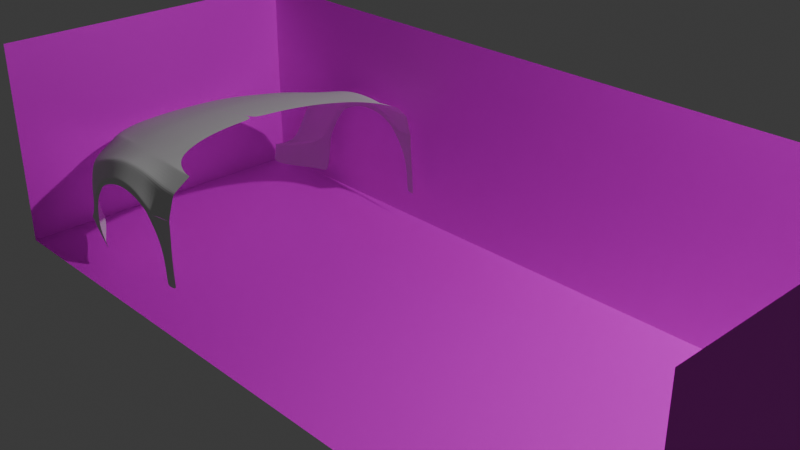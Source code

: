 # Source: Audi_R8.blend  (saved by Blender 4.2.66; exported with 4.5.12 LTS)
import bpy
from mathutils import Matrix  # noqa: F401  (used for matrix-valued properties, if any)

bpy.ops.wm.read_factory_settings(use_empty=True)
scene = bpy.context.scene
scene.name = 'Scene'

# ---- collections
col_collection = bpy.data.collections.new('Collection'); scene.collection.children.link(col_collection)

# ---- images (referenced by path relative to the original .blend; pixels are not part of the script)
import os
ASSET_DIR = os.environ.get("B2B_ASSET_DIR", "")  # directory of the original .blend (textures are referenced by path, not embedded)
HERE = os.path.dirname(os.path.abspath(__file__))  # packed textures are extracted next to this script under _unpacked/

def load_image(name, relpath, width, height, colorspace="sRGB"):
    """Load a texture the original file referenced (path relative to the .blend, or extracted next to this script)."""
    p = next((c for c in (os.path.join(HERE, relpath), os.path.join(ASSET_DIR, relpath)) if relpath and os.path.exists(c)), "")
    if p:
        img = bpy.data.images.load(p, check_existing=True)
        img.name = name
    else:  # same state as the original file: an image datablock whose file is absent (Cycles renders it pink)
        img = bpy.data.images.new(name, width, height)
        img.source = "FILE"
        img.filepath = "//" + (relpath or name)
    img.colorspace_settings.name = colorspace
    return img
img_side_png = load_image('side.png', 'side.png', 1024, 1024, 'sRGB')
img_top_png = load_image('top.png', 'top.png', 1024, 1024, 'sRGB')
img_back_png = load_image('back.png', 'back.png', 1024, 1024, 'sRGB')
img_front_png = load_image('front.png', 'front.png', 1024, 1024, 'sRGB')

# ---- materials (node trees are filled in below, after node groups)
mat_side = bpy.data.materials.new('side')
mat_side.alpha_threshold = 0.0
mat_side.use_transparent_shadow = False
mat_side.roughness = 0.5
mat_side.line_color = (0.0, 0.0, 0.0, 1.0)
mat_top = bpy.data.materials.new('top')
mat_back = bpy.data.materials.new('back')
mat_front = bpy.data.materials.new('front')

# ---- material node trees
mat_side.use_nodes = True; mat_side.node_tree.nodes.clear()
_N = mat_side.node_tree.nodes; _L = mat_side.node_tree.links
n0 = _N.new('ShaderNodeOutputMaterial'); n0.name = 'Material Output'; n0.location = (300, 300)
n1 = _N.new('ShaderNodeBsdfPrincipled'); n1.name = 'Principled BSDF'; n1.location = (10, 300)
n1.inputs[3].default_value = 1.45
n2 = _N.new('ShaderNodeTexImage'); n2.name = 'Image Texture'; n2.location = (-280, 280)
n2.image = img_side_png
_L.new(n1.outputs[0], n0.inputs[0])
_L.new(n2.outputs[0], n1.inputs[0])
n0.is_active_output = True
mat_top.use_nodes = True; mat_top.node_tree.nodes.clear()
_N = mat_top.node_tree.nodes; _L = mat_top.node_tree.links
n0 = _N.new('ShaderNodeBsdfPrincipled'); n0.name = 'Principled BSDF'; n0.location = (10, 300)
n1 = _N.new('ShaderNodeOutputMaterial'); n1.name = 'Material Output'; n1.location = (300, 300)
n2 = _N.new('ShaderNodeTexImage'); n2.name = 'Image Texture'; n2.location = (-280, 280)
n2.image = img_top_png
_L.new(n0.outputs[0], n1.inputs[0])
_L.new(n2.outputs[0], n0.inputs[0])
n1.is_active_output = True
mat_back.use_nodes = True; mat_back.node_tree.nodes.clear()
_N = mat_back.node_tree.nodes; _L = mat_back.node_tree.links
n0 = _N.new('ShaderNodeBsdfPrincipled'); n0.name = 'Principled BSDF'; n0.location = (10, 300)
n1 = _N.new('ShaderNodeOutputMaterial'); n1.name = 'Material Output'; n1.location = (300, 300)
n2 = _N.new('ShaderNodeTexImage'); n2.name = 'Image Texture'; n2.location = (-280, 280)
n2.image = img_back_png
_L.new(n0.outputs[0], n1.inputs[0])
_L.new(n2.outputs[0], n0.inputs[0])
n1.is_active_output = True
mat_front.use_nodes = True; mat_front.node_tree.nodes.clear()
_N = mat_front.node_tree.nodes; _L = mat_front.node_tree.links
n0 = _N.new('ShaderNodeBsdfPrincipled'); n0.name = 'Principled BSDF'; n0.location = (10, 300)
n1 = _N.new('ShaderNodeOutputMaterial'); n1.name = 'Material Output'; n1.location = (300, 300)
n2 = _N.new('ShaderNodeTexImage'); n2.name = 'Image Texture'; n2.location = (-280, 280)
n2.image = img_front_png
_L.new(n0.outputs[0], n1.inputs[0])
_L.new(n2.outputs[0], n0.inputs[0])
n1.is_active_output = True

# ---- world
world_world = bpy.data.worlds.new('World'); scene.world = world_world
world_world.use_nodes = True; world_world.node_tree.nodes.clear()
_N = world_world.node_tree.nodes; _L = world_world.node_tree.links
n0 = _N.new('ShaderNodeOutputWorld'); n0.name = 'World Output'; n0.location = (300, 300)
n1 = _N.new('ShaderNodeBackground'); n1.name = 'Background'; n1.location = (10, 300)
n1.inputs[0].default_value = (0.05088, 0.05088, 0.05088, 1.0)
_L.new(n1.outputs[0], n0.inputs[0])
n0.is_active_output = True
world_world.color = (0.05088, 0.05088, 0.05088)
world_world.sun_shadow_jitter_overblur = 0.0

# ---- cameras
cam_camera = bpy.data.cameras.new('Camera')
cam_camera.clip_end = 100.0
cam_camera.ortho_scale = 7.314

# ---- lights
light_light = bpy.data.lights.new('Light', 'POINT')
light_light.energy = 1000.0
light_light.shadow_soft_size = 0.1

# ---- meshes
me_cube = bpy.data.meshes.new('Cube')
me_cube.from_pydata([(1.0, 1.0, 1.0), (1.0, 1.0, -1.0), (1.0, -1.0, 1.0), (1.0, -1.0, -1.0), (-1.0, 1.0, 1.0), (-1.0, 1.0, -1.0), (-1.0, -1.0, 1.0), (-1.0, -1.0, -1.0)], [], [(3, 7, 6, 2), (7, 5, 4, 6), (5, 7, 3, 1), (5, 1, 0, 4)])
me_cube.polygons.foreach_set('material_index', [2, 0, 1, 3])
_uv = me_cube.uv_layers.new(name='UVMap')
_uv.uv.foreach_set('vector', [0.006309, 0.002083, 0.9965, 0.002083, 0.9965, 0.9955, 0.006309, 0.9955, 0.00138, 0.005518, 0.9973, 0.005518, 0.9973, 0.9923, 0.00138, 0.9923, 0.9952, 0.9923, 0.002864, 0.9923, 0.002864, 0.005048, 0.9952, 0.005048, 0.002415, 0.001582, 0.9936, 0.001582, 0.9936, 0.9987, 0.002415, 0.9987])
me_cube.materials.append(mat_side)
me_cube.materials.append(mat_top)
me_cube.materials.append(mat_back)
me_cube.materials.append(mat_front)
me_cube.use_mirror_vertex_groups = False
me_cube.update()
me_plane = bpy.data.meshes.new('Plane')
me_plane.from_pydata([], [], [])
_uv = me_plane.uv_layers.new(name='UVMap')
_uv.uv.foreach_set('vector', [])
me_plane.update()
me_plane_001 = bpy.data.meshes.new('Plane.001')
me_plane_001.from_pydata([(18.16, -8.579, 2.212), (12.64, -7.945, 1.959), (7.251, -7.026, 1.452), (1.842, -5.868, 0.6403), (-6.847, -3.606, -1.489), (-8.84, -2.84, -2.456), (18.99, -8.604, 2.233), (16.53, -8.059, 2.233), (14.63, -7.081, 2.233), (12.7, -5.311, 2.233), (10.95, -2.034, 2.297), (9.204, 5.535, 2.395), (9.073, 8.106, 2.395), (-12.26, 8.106, -2.825), (-10.18, 8.106, -1.655), (-6.03, 8.106, -0.1949), (-0.6978, 8.106, 1.101), (-12.19, 5.537, -2.824), (-10.11, 5.535, -1.655), (-5.962, 5.535, -0.1949), (-0.6298, 5.535, 1.101), (10.17, 0.3762, 2.343), (-11.07, 0.4392, -2.773), (-9.402, 0.3843, -1.676), (-5.609, 0.3843, -0.3634), (-0.3397, 0.3813, 0.9318), (-9.919, -1.775, -2.681), (-8.304, -2.01, -1.657), (-4.865, -2.01, -0.446), (0.1828, -2.022, 0.8517), (-3.491, -4.526, -0.4959), (11.26, -7.704, 1.833), (16.31, -8.409, 2.16), (14.47, -8.184, 2.08), (-1.868, -4.935, -0.1496), (-10.56, -2.019, -3.738), (-11.08, -1.345, -3.93), (-11.95, 0.4892, -4.18), (9.632, 2.689, 2.385), (-12.48, 5.552, -4.067), (-12.57, 8.106, -4.031), (-0.5614, 2.689, 1.006), (-5.879, 2.69, -0.2888), (-9.946, 2.69, -1.674), (-11.68, 2.703, -2.823), (-12.2, 2.706, -4.161), (-10.25, -2.188, -3.368), (-10.85, -1.481, -3.672), (-11.9, 0.469, -3.843), (-12.94, 5.548, -3.763), (-13.02, 8.106, -3.736), (-12.52, 2.704, -3.836), (18.45, -11.64, -2.901), (17.79, -11.72, -2.729), (9.255, -7.365, 1.649), (4.635, -6.466, 1.088), (17.85, -10.6, 0.5054), (17.78, -11.72, -2.905), (17.82, -10.8, 0.3371), (-9.056, -3.662, -3.401), (-6.821, -6.029, -2.915), (-3.463, -8.895, -2.407), (1.867, -10.32, -0.431), (6.495, 8.106, 2.151), (7.261, -10.6, 1.088), (4.646, -10.51, 0.5289), (11.27, -10.65, 1.159), (12.65, -10.67, 1.003), (14.49, -10.73, 0.6793), (16.32, -10.78, 0.379), (16.28, -11.9, -2.915), (18.49, -10.81, 0.3184), (-1.929, -10.07, -2.348), (-0.01342, -5.401, 0.2835), (-0.004182, -10.21, -1.275), (18.15, -8.671, 2.127), (9.262, -10.62, 1.218), (12.85, -12.17, -1.329), (15.39, -12.08, -2.963), (11.31, -12.17, -0.7894), (9.394, -12.17, -0.5334), (7.397, -12.15, -0.7027), (4.972, -12.1, -1.441), (2.762, -11.91, -2.895), (2.597, -11.94, -3.222), (-2.305, -10.14, -3.48), (3.936, -12.05, -2.938), (3.573, -12.05, -3.254), (4.982, -12.12, -2.324), (7.392, -12.15, -1.47), (9.393, -12.17, -1.326), (11.31, -12.17, -1.589), (12.86, -12.17, -2.129), (14.14, -12.13, -2.946), (16.28, -11.89, -2.736), (18.45, -11.64, -2.726), (12.84, -12.09, -1.202), (15.34, -12.0, -2.766), (11.31, -12.08, -0.6837), (9.387, -12.08, -0.4385), (7.39, -12.06, -0.6056), (4.954, -12.01, -1.334), (2.597, -11.73, -2.594), (2.298, -11.84, -3.234), (-8.987, -3.47, -3.171), (-6.823, -5.814, -2.807), (-3.465, -8.504, -2.249), (1.864, -9.917, -0.34), (7.26, -10.28, 1.121), (4.645, -10.15, 0.5739), (11.27, -10.39, 1.218), (12.65, -10.43, 1.085), (14.49, -10.5, 0.8013), (16.32, -10.57, 0.5354), (18.53, -10.61, 0.4921), (-1.948, -9.157, -1.725), (-0.005023, -9.774, -1.147), (9.262, -10.33, 1.255), (4.634, -6.658, 1.066), (-1.878, -5.156, -0.09454), (-0.01313, -5.617, 0.2772), (9.256, -7.53, 1.631), (-8.791, -2.927, -2.484), (-6.846, -3.747, -1.53), (-3.489, -4.737, -0.4788), (1.841, -6.077, 0.6238), (7.252, -7.198, 1.436), (11.26, -7.861, 1.814), (12.64, -8.09, 1.927), (14.48, -8.328, 2.044), (16.31, -8.548, 2.125), (18.97, -8.727, 2.165), (2.192, 8.106, 1.601), (2.26, 5.535, 1.601), (2.451, 0.3874, 1.428), (2.848, -2.02, 1.342), (2.305, 2.691, 1.503), (6.562, 5.535, 2.151), (7.268, 0.3847, 2.06), (7.894, -2.026, 2.017), (6.885, 2.69, 2.086)], [], [(13, 17, 18, 14), (14, 18, 19, 15), (38, 140, 138, 21), (139, 135, 55, 2, 54), (23, 27, 28, 24), (138, 140, 136, 134), (29, 25, 24, 28), (22, 26, 27, 23), (26, 5, 4, 27), (27, 4, 30, 28), (140, 137, 133, 136), (139, 54, 31, 10), (10, 31, 1, 9), (1, 33, 8, 9), (8, 33, 32, 7), (7, 32, 0), (42, 41, 20, 19), (30, 34, 73, 3, 29, 28), (46, 47, 36, 35), (47, 48, 37, 36), (51, 49, 39, 45), (49, 50, 40, 39), (18, 43, 42, 19), (17, 44, 43, 18), (17, 13, 50, 49), (44, 17, 49, 51), (26, 22, 48, 47), (5, 26, 47, 46), (104, 59, 60, 105), (105, 60, 61, 106), (116, 74, 62, 107), (109, 65, 64, 108), (107, 62, 65, 109), (117, 76, 66, 110), (110, 66, 67, 111), (111, 67, 68, 112), (112, 68, 69, 113), (53, 94, 70, 57), (94, 69, 68, 97), (106, 61, 72, 115), (108, 64, 76, 117), (119, 120, 73, 34), (75, 0, 32, 130), (96, 97, 68, 67), (98, 96, 67, 66), (99, 98, 66, 76), (100, 99, 76, 64), (101, 100, 64, 65), (102, 101, 65, 62), (103, 102, 62, 74), (83, 84, 87, 86), (88, 82, 83, 86), (89, 81, 82, 88), (90, 80, 81, 89), (91, 79, 80, 90), (92, 77, 79, 91), (93, 78, 77, 92), (84, 83, 102, 103), (83, 82, 101, 102), (82, 81, 100, 101), (81, 80, 99, 100), (80, 79, 98, 99), (79, 77, 96, 98), (77, 78, 97, 96), (70, 94, 97, 78), (58, 69, 94, 53), (58, 56, 113, 69), (72, 74, 116, 115), (126, 108, 117, 121), (124, 106, 115, 119), (129, 112, 113, 130), (128, 111, 112, 129), (127, 110, 111, 128), (121, 117, 110, 127), (125, 107, 109, 118), (118, 109, 108, 126), (120, 116, 107, 125), (123, 105, 106, 124), (122, 104, 105, 123), (5, 122, 123, 4), (4, 123, 124, 30), (73, 120, 125, 3), (55, 118, 126, 2), (3, 125, 118, 55), (54, 121, 127, 31), (31, 127, 128, 1), (1, 128, 129, 33), (33, 129, 130, 32), (30, 124, 119, 34), (2, 126, 121, 54), (56, 75, 130, 113), (115, 116, 120, 119), (25, 41, 42, 24), (20, 41, 136, 133), (29, 3, 55, 135), (25, 29, 135, 134), (16, 20, 133, 132), (11, 137, 140, 38), (63, 132, 133, 137), (21, 138, 139, 10), (12, 63, 137, 11), (114, 131, 75, 56), (71, 114, 56, 58), (71, 58, 53, 95), (131, 6, 0, 75), (95, 53, 57, 52), (135, 139, 138, 134), (136, 41, 25, 134), (16, 15, 19, 20), (24, 42, 43, 23), (44, 22, 23, 43), (44, 51, 48, 22), (51, 45, 37, 48), (35, 59, 104, 46), (46, 104, 122, 5), (103, 74, 72, 85)])
me_plane_001.attributes.new('crease_vert', 'FLOAT', 'POINT').data.foreach_set('value', [0.0, 0.0, 0.0, 0.0, 0.0, 0.0, 0.0, 0.0, 0.0, 0.0, 0.0, 0.0, 0.0, 0.0, 0.0, 0.0, 0.0, 0.0, 0.0, 0.0, 0.0, 0.0, 0.0, 0.0, 0.0, 0.0, 0.0, 0.0, 0.0, 0.0, 0.0, 0.0, 0.0, 0.0, 0.0, 0.0, 0.0, 0.0, 0.0, 0.0, 0.0, 0.0, 0.0, 0.0, 0.0, 0.0, 0.0, 0.0, 0.0, 0.0, 0.0, 0.0, 1.0, 0.0, 0.0, 0.0, 0.0, 0.0, 0.0, 0.0, 0.0, 0.0, 0.0, 0.0, 0.0, 0.0, 0.0, 0.0, 0.0, 0.0, 0.0, 0.0, 0.0, 0.0, 0.0, 0.0, 0.0, 0.0, 0.0, 0.0, 0.0, 0.0, 0.0, 0.0, 0.0, 1.0, 0.0, 1.0, 0.0, 0.0, 0.0, 0.0, 0.0, 0.97, 0.0, 0.0, 0.0, 0.0, 0.0, 0.0, 0.0, 0.0, 0.0, 0.0, 0.0, 0.0, 0.0, 0.0, 0.0, 0.0, 0.0, 0.0, 0.0, 0.0, 0.0, 0.0, 0.0, 0.0, 0.0, 0.0, 0.0, 0.0, 0.0, 0.0, 0.0, 0.0, 0.0, 0.0, 0.0, 0.0, 0.0, 0.0, 0.0, 0.0, 0.0, 0.0, 0.0, 0.0, 0.0, 0.0, 0.0])
_uv = me_plane_001.uv_layers.new(name='UVMap')
_uv.uv.foreach_set('vector', [0.0, 0.0, 0.0, 0.0, 0.0, 0.0, 0.0, 0.0, 0.0, 0.0, 0.0, 0.0, 0.0, 0.0, 0.0, 0.0, 0.0, 0.0, 0.0, 0.0, 0.0, 0.0, 0.0, 0.0, 0.0, 0.0, 0.0, 0.0, 0.0, 0.0, 0.0, 0.0, 0.0, 0.0, 0.0, 0.0, 0.0, 0.0, 0.0, 0.0, 0.0, 0.0, 0.0, 0.0, 0.0, 0.0, 0.0, 0.0, 0.0, 0.0, 0.0, 0.0, 0.0, 0.0, 0.0, 0.0, 0.0, 0.0, 0.0, 0.0, 0.0, 0.0, 0.0, 0.0, 0.0, 0.0, 0.0, 0.0, 0.0, 0.0, 0.0, 0.0, 0.0, 0.0, 0.0, 0.0, 0.0, 0.0, 0.0, 0.0, 0.0, 0.0, 0.0, 0.0, 0.0, 0.0, 0.0, 0.0, 0.0, 0.0, 0.0, 0.0, 0.0, 0.0, 0.0, 0.0, 0.0, 0.0, 0.0, 0.0, 0.0, 0.0, 0.0, 0.0, 0.0, 0.0, 0.0, 0.0, 0.0, 0.0, 0.0, 0.0, 0.0, 0.0, 0.0, 0.0, 0.0, 0.0, 0.0, 0.0, 0.0, 0.0, 0.0, 0.0, 0.0, 0.0, 0.0, 0.0, 0.0, 0.0, 0.0, 0.0, 0.0, 0.0, 0.0, 0.0, 0.0, 0.0, 0.0, 0.0, 0.0, 0.0, 0.0, 0.0, 0.0, 0.0, 0.0, 0.0, 0.0, 0.0, 0.0, 0.0, 0.0, 0.0, 0.0, 0.0, 0.0, 0.0, 0.0, 0.0, 0.0, 0.0, 0.0, 0.0, 0.0, 0.0, 0.0, 0.0, 0.0, 0.0, 0.0, 0.0, 0.0, 0.0, 0.0, 0.0, 0.0, 0.0, 0.0, 0.0, 0.0, 0.0, 0.0, 0.0, 0.0, 0.0, 0.0, 0.0, 0.0, 0.0, 0.0, 0.0, 0.0, 0.0, 0.0, 0.0, 0.0, 0.0, 0.0, 0.0, 0.0, 0.0, 0.0, 0.0, 0.0, 0.0, 0.0, 0.0, 0.0, 0.0, 0.0, 0.0, 0.0, 0.0, 0.0, 0.0, 0.0, 0.0, 0.0, 0.0, 0.0, 0.0, 0.0, 0.0, 0.0, 0.0, 0.0, 0.0, 0.0, 0.0, 0.0, 0.0, 0.0, 0.0, 0.0, 0.0, 0.0, 0.0, 0.0, 0.0, 0.0, 0.0, 0.0, 0.0, 0.0, 0.0, 0.0, 0.0, 0.0, 0.0, 0.0, 0.0, 0.0, 0.0, 0.0, 0.0, 0.0, 0.0, 0.0, 0.0, 0.0, 0.0, 0.0, 0.0, 0.0, 0.0, 0.0, 0.0, 0.0, 0.0, 0.0, 0.0, 0.0, 0.0, 0.0, 0.0, 0.0, 0.0, 0.0, 0.0, 0.0, 0.0, 0.0, 0.0, 0.0, 0.0, 0.0, 0.0, 0.0, 0.0, 0.0, 0.0, 0.0, 0.0, 0.0, 0.0, 0.0, 0.0, 0.0, 0.0, 0.0, 0.0, 0.0, 0.0, 0.0, 0.0, 0.0, 0.0, 0.0, 0.0, 0.0, 0.0, 0.0, 0.0, 0.0, 0.0, 0.0, 0.0, 0.0, 0.0, 0.0, 0.0, 0.0, 0.0, 0.0, 0.0, 0.0, 0.0, 0.0, 0.0, 0.0, 0.0, 0.0, 0.0, 0.0, 0.0, 0.0, 0.0, 0.0, 0.0, 0.0, 0.0, 0.0, 0.0, 0.0, 0.0, 0.0, 0.0, 0.0, 0.0, 0.0, 0.0, 0.0, 0.0, 0.0, 0.0, 0.0, 0.0, 0.0, 0.0, 0.0, 0.0, 0.0, 0.0, 0.0, 0.0, 0.0, 0.0, 0.0, 0.0, 0.0, 0.0, 0.0, 0.0, 0.0, 0.0, 0.0, 0.0, 0.0, 0.0, 0.0, 0.0, 0.0, 0.0, 0.0, 0.0, 0.0, 0.0, 0.0, 0.0, 0.0, 0.0, 0.0, 0.0, 0.0, 0.0, 0.0, 0.0, 0.0, 0.0, 0.0, 0.0, 0.0, 0.0, 0.0, 0.0, 0.0, 0.0, 0.0, 0.0, 0.0, 0.0, 0.0, 0.0, 0.0, 0.0, 0.0, 0.0, 0.0, 0.0, 0.0, 0.0, 0.0, 0.0, 0.0, 0.0, 0.0, 0.0, 0.0, 0.0, 0.0, 0.0, 0.0, 0.0, 0.0, 0.0, 0.0, 0.0, 0.0, 0.0, 0.0, 0.0, 0.0, 0.0, 0.0, 0.0, 0.0, 0.0, 0.0, 0.0, 0.0, 0.0, 0.0, 0.0, 0.0, 0.0, 0.0, 0.0, 0.0, 0.0, 0.0, 0.0, 0.0, 0.0, 0.0, 0.0, 0.0, 0.0, 0.0, 0.0, 0.0, 0.0, 0.0, 0.0, 0.0, 0.0, 0.0, 0.0, 0.0, 0.0, 0.0, 0.0, 0.0, 0.0, 0.0, 0.0, 0.0, 0.0, 0.0, 0.0, 0.0, 0.0, 0.0, 0.0, 0.0, 0.0, 0.0, 0.0, 0.0, 0.0, 0.0, 0.0, 0.0, 0.0, 0.0, 0.0, 0.0, 0.0, 0.0, 0.0, 0.0, 0.0, 0.0, 0.0, 0.0, 0.0, 0.0, 0.0, 0.0, 0.0, 0.0, 0.0, 0.0, 0.0, 0.0, 0.0, 0.0, 0.0, 0.0, 0.0, 0.0, 0.0, 0.0, 0.0, 0.0, 0.0, 0.0, 0.0, 0.0, 0.0, 0.0, 0.0, 0.0, 0.0, 0.0, 0.0, 0.0, 0.0, 0.0, 0.0, 0.0, 0.0, 0.0, 0.0, 0.0, 0.0, 0.0, 0.0, 0.0, 0.0, 0.0, 0.0, 0.0, 0.0, 0.0, 0.0, 0.0, 0.0, 0.0, 0.0, 0.0, 0.0, 0.0, 0.0, 0.0, 0.0, 0.0, 0.0, 0.0, 0.0, 0.0, 0.0, 0.0, 0.0, 0.0, 0.0, 0.0, 0.0, 0.0, 0.0, 0.0, 0.0, 0.0, 0.0, 0.0, 0.0, 0.0, 0.0, 0.0, 0.0, 0.0, 0.0, 0.0, 0.0, 0.0, 0.0, 0.0, 0.0, 0.0, 0.0, 0.0, 0.0, 0.0, 0.0, 0.0, 0.0, 0.0, 0.0, 0.0, 0.0, 0.0, 0.0, 0.0, 0.0, 0.0, 0.0, 0.0, 0.0, 0.0, 0.0, 0.0, 0.0, 0.0, 0.0, 0.0, 0.0, 0.0, 0.0, 0.0, 0.0, 0.0, 0.0, 0.0, 0.0, 0.0, 0.0, 0.0, 0.0, 0.0, 0.0, 0.0, 0.0, 0.0, 0.0, 0.0, 0.0, 0.0, 0.0, 0.0, 0.0, 0.0, 0.0, 0.0, 0.0, 0.0, 0.0, 0.0, 0.0, 0.0, 0.0, 0.0, 0.0, 0.0, 0.0, 0.0, 0.0, 0.0, 0.0, 0.0, 0.0, 0.0, 0.0, 0.0, 0.0, 0.0, 0.0, 0.0, 0.0, 0.0, 0.0, 0.0, 0.0, 0.0, 0.0, 0.0, 0.0, 0.0, 0.0, 0.0, 0.0, 0.0, 0.0, 0.0, 0.0, 0.0, 0.0, 0.0, 0.0, 0.0, 0.0, 0.0, 0.0, 0.0, 0.0, 0.0, 0.0, 0.0, 0.0, 0.0, 0.0, 0.0, 0.0, 0.0, 0.0, 0.0, 0.0, 0.0, 0.0, 0.0, 0.0, 0.0, 0.0, 0.0, 0.0, 0.0, 0.0, 0.0, 0.0, 0.0, 0.0, 0.0, 0.0, 0.0, 0.0, 0.0, 0.0, 0.0, 0.0, 0.0, 0.0, 0.0, 0.0, 0.0, 0.0, 0.0, 0.0, 0.0, 0.0, 0.0, 0.0, 0.0, 0.0, 0.0, 0.0, 0.0, 0.0, 0.0, 0.0, 0.0, 0.0, 0.0, 0.0, 0.0, 0.0, 0.0, 0.0, 0.0, 0.0, 0.0, 0.0, 0.0, 0.0, 0.0, 0.0, 0.0, 0.0, 0.0, 0.0, 0.0, 0.0, 0.0, 0.0, 0.0, 0.0, 0.0, 0.0, 0.0, 0.0, 0.0, 0.0, 0.0, 0.0, 0.0, 0.0, 0.0, 0.0, 0.0, 0.0, 0.0, 0.0, 0.0, 0.0, 0.0, 0.0, 0.0, 0.0, 0.0, 0.0, 0.0, 0.0, 0.0, 0.0, 0.0, 0.0, 0.0, 0.0, 0.0, 0.0, 0.0, 0.0, 0.0, 0.0, 0.0, 0.0, 0.0, 0.0, 0.0, 0.0, 0.0, 0.0, 0.0, 0.0, 0.0, 0.0, 0.0, 0.0, 0.0, 0.0, 0.0, 0.0, 0.0, 0.0, 0.0, 0.0, 0.0, 0.0, 0.0, 0.0, 0.0, 0.0, 0.0, 0.0, 0.0, 0.0, 0.0, 0.0, 0.0, 0.0, 0.0, 0.0, 0.0, 0.0, 0.0, 0.0, 0.0, 0.0, 0.0, 0.0, 0.0, 0.0, 0.0, 0.0, 0.0, 0.0, 0.0, 0.0, 0.0, 0.0, 0.0, 0.0, 0.0, 0.0, 0.0, 0.0, 0.0, 0.0, 0.0, 0.0, 0.0, 0.0, 0.0, 0.0, 0.0, 0.0, 0.0, 0.0, 0.0, 0.0, 0.0, 0.0, 0.0, 0.0, 0.0, 0.0, 0.0, 0.0, 0.0, 0.0, 0.0, 0.0, 0.0, 0.0, 0.0, 0.0, 0.0, 0.0, 0.0, 0.0, 0.0, 0.0, 0.0, 0.0])
me_plane_001.update()
me_plane_004 = bpy.data.meshes.new('Plane.004')
me_plane_004.from_pydata([(-10.56, -2.019, -3.738), (-11.08, -1.345, -3.93), (-11.88, -0.1466, -4.186), (-12.48, 5.552, -4.067), (-12.57, 8.106, -4.031), (-12.28, 3.39, -4.155), (18.45, -11.64, -2.901), (18.53, -11.78, -6.736), (-9.056, -3.662, -3.401), (-6.821, -6.029, -2.915), (-3.463, -8.895, -2.407), (18.47, -11.68, -4.747), (-1.929, -10.07, -2.348), (15.41, -12.05, -2.951), (2.534, -11.9, -3.232), (-2.297, -10.14, -3.473), (3.574, -12.05, -3.253), (14.11, -12.13, -2.93), (17.82, -12.01, -6.748), (16.95, -12.06, -4.778), (15.76, -12.13, -4.761), (16.79, -12.1, -6.734), (18.62, -11.86, -8.676), (18.21, -11.98, -8.683), (17.23, -12.1, -8.669), (18.79, -11.86, -11.22), (18.38, -11.98, -11.22), (17.4, -12.1, -11.21), (18.81, -11.86, -11.83), (18.4, -11.98, -11.84), (17.42, -12.1, -11.82), (0.8851, -11.98, -5.331), (-3.264, -9.93, -5.331), (1.932, -12.05, -5.331), (0.003757, -11.7, -7.778), (-4.191, -9.582, -7.84), (0.9393, -11.71, -7.84), (-0.4729, -11.49, -7.741), (-5.12, -8.98, -9.586), (-2.855, -10.2, -9.557), (2.358, -11.85, -3.236), (0.7013, -11.89, -5.331), (-0.2731, -11.62, -7.802), (-1.714, -11.35, -9.399), (-1.429, -10.99, -8.708), (-0.1421, -11.7, -8.709), (0.7934, -11.69, -8.77), (-4.665, -9.261, -8.77), (-0.9793, -11.54, -8.73), (-6.154, -8.071, -10.29), (-4.957, -8.707, -10.26), (-2.846, -10.67, -9.939), (-0.2227, -11.52, -10.06), (-7.244, -7.211, -10.52), (0.762, -11.62, -9.737), (-7.244, -7.205, -10.56), (-7.275, -7.256, -10.81), (-0.1797, -11.0, -12.37), (0.7864, -11.16, -12.35), (-7.232, -6.978, -12.39), (-2.753, -10.46, -10.74), (-2.68, -9.797, -12.37), (-1.262, -10.57, -12.36), (-1.423, -11.18, -10.44), (-1.458, -11.41, -9.498), (-0.1397, -11.66, -7.79), (-0.7628, -11.58, -8.725), (-2.817, -10.67, -10.13), (-0.0689, -10.61, -13.56), (0.8576, -10.77, -13.54), (-7.157, -6.601, -13.49), (-2.605, -9.306, -13.52), (-1.186, -10.14, -13.52), (-7.254, -7.119, -11.59), (-0.2414, -11.3, -11.26), (0.7564, -11.45, -10.95), (-2.721, -10.17, -11.47), (-1.35, -10.87, -11.45), (-7.265, -7.187, -11.2)], [(1, 2), (0, 1), (3, 4), (5, 3), (2, 5), (9, 8), (10, 9), (12, 10), (15, 12), (8, 0)], [(11, 19, 18, 7), (13, 17, 20, 19), (19, 20, 21, 18), (6, 13, 19, 11), (7, 18, 23, 22), (18, 21, 24, 23), (22, 23, 26, 25), (23, 24, 27, 26), (25, 26, 29, 28), (26, 27, 30, 29), (16, 14, 31, 33), (33, 31, 34, 36), (40, 15, 32, 41), (52, 45, 66, 64, 63), (43, 48, 44, 39), (14, 40, 41, 31), (31, 41, 42, 65, 34), (34, 65, 66, 45), (37, 35, 47, 44), (36, 34, 45, 46), (42, 37, 44, 48), (43, 39, 50, 51), (39, 38, 49, 50), (50, 49, 53, 55), (74, 77, 62, 57), (75, 74, 57, 58), (41, 32, 35, 37, 42), (78, 73, 76, 60), (77, 63, 60, 76), (63, 64, 67, 60), (67, 64, 43, 51), (66, 65, 42, 48), (66, 48, 43, 64), (52, 54, 46, 45), (61, 59, 70, 71), (62, 61, 71, 72), (58, 57, 68, 69), (57, 62, 72, 68), (39, 44, 47, 38), (62, 77, 76, 61), (61, 76, 73, 59), (54, 52, 74, 75), (52, 63, 77, 74), (78, 60, 67, 56), (50, 55, 56, 67, 51)])
me_plane_004.attributes.new('crease_vert', 'FLOAT', 'POINT').data.foreach_set('value', [0.0, 0.0, 0.0, 0.0, 0.0, 0.0, 1.0, 0.0, 0.0, 0.0, 0.0, 0.0, 0.0, 1.0, 0.0, 0.0, 1.0, 1.0, 0.0, 0.0, 0.0, 0.0, 0.0, 0.0, 0.0, 0.0, 0.0, 0.0, 0.0, 0.0, 0.0, 0.0, 0.0, 0.0, 0.0, 0.0, 0.0, 0.0, 0.0, 0.0, 0.0, 0.0, 0.0, 0.0, 0.0, 0.0, 0.0, 0.0, 0.0, 0.0, 0.0, 0.0, 0.0, 0.0, 0.0, 0.0, 0.0, 0.0, 0.0, 0.0, 0.0, 0.0, 0.0, 0.0, 0.0, 0.0, 0.0, 0.0, 0.0, 0.0, 0.0, 0.0, 0.0, 0.0, 0.0, 0.0, 0.0, 0.0, 0.0])
_uv = me_plane_004.uv_layers.new(name='UVMap')
_uv.uv.foreach_set('vector', [0.0, 0.0, 0.0, 0.0, 0.0, 0.0, 0.0, 0.0, 0.0, 0.0, 0.0, 0.0, 0.0, 0.0, 0.0, 0.0, 0.0, 0.0, 0.0, 0.0, 0.0, 0.0, 0.0, 0.0, 0.0, 0.0, 0.0, 0.0, 0.0, 0.0, 0.0, 0.0, 0.0, 0.0, 0.0, 0.0, 0.0, 0.0, 0.0, 0.0, 0.0, 0.0, 0.0, 0.0, 0.0, 0.0, 0.0, 0.0, 0.0, 0.0, 0.0, 0.0, 0.0, 0.0, 0.0, 0.0, 0.0, 0.0, 0.0, 0.0, 0.0, 0.0, 0.0, 0.0, 0.0, 0.0, 0.0, 0.0, 0.0, 0.0, 0.0, 0.0, 0.0, 0.0, 0.0, 0.0, 0.0, 0.0, 0.0, 0.0, 0.0, 0.0, 0.0, 0.0, 0.0, 0.0, 0.0, 0.0, 0.0, 0.0, 0.0, 0.0, 0.0, 0.0, 0.0, 0.0, 0.0, 0.0, 0.0, 0.0, 0.0, 0.0, 0.0, 0.0, 0.0, 0.0, 0.0, 0.0, 0.0, 0.0, 0.0, 0.0, 0.0, 0.0, 0.0, 0.0, 0.0, 0.0, 0.0, 0.0, 0.0, 0.0, 0.0, 0.0, 0.0, 0.0, 0.0, 0.0, 0.0, 0.0, 0.0, 0.0, 0.0, 0.0, 0.0, 0.0, 0.0, 0.0, 0.0, 0.0, 0.0, 0.0, 0.0, 0.0, 0.0, 0.0, 0.0, 0.0, 0.0, 0.0, 0.0, 0.0, 0.0, 0.0, 0.0, 0.0, 0.0, 0.0, 0.0, 0.0, 0.0, 0.0, 0.0, 0.0, 0.0, 0.0, 0.0, 0.0, 0.0, 0.0, 0.0, 0.0, 0.0, 0.0, 0.0, 0.0, 0.0, 0.0, 0.0, 0.0, 0.0, 0.0, 0.0, 0.0, 0.0, 0.0, 0.0, 0.0, 0.0, 0.0, 0.0, 0.0, 0.0, 0.0, 0.0, 0.0, 0.0, 0.0, 0.0, 0.0, 0.0, 0.0, 0.0, 0.0, 0.0, 0.0, 0.0, 0.0, 0.0, 0.0, 0.0, 0.0, 0.0, 0.0, 0.0, 0.0, 0.0, 0.0, 0.0, 0.0, 0.0, 0.0, 0.0, 0.0, 0.0, 0.0, 0.0, 0.0, 0.0, 0.0, 0.0, 0.0, 0.0, 0.0, 0.0, 0.0, 0.0, 0.0, 0.0, 0.0, 0.0, 0.0, 0.0, 0.0, 0.0, 0.0, 0.0, 0.0, 0.0, 0.0, 0.0, 0.0, 0.0, 0.0, 0.0, 0.0, 0.0, 0.0, 0.0, 0.0, 0.0, 0.0, 0.0, 0.0, 0.0, 0.0, 0.0, 0.0, 0.0, 0.0, 0.0, 0.0, 0.0, 0.0, 0.0, 0.0, 0.0, 0.0, 0.0, 0.0, 0.0, 0.0, 0.0, 0.0, 0.0, 0.0, 0.0, 0.0, 0.0, 0.0, 0.0, 0.0, 0.0, 0.0, 0.0, 0.0, 0.0, 0.0, 0.0, 0.0, 0.0, 0.0, 0.0, 0.0, 0.0, 0.0, 0.0, 0.0, 0.0, 0.0, 0.0, 0.0, 0.0, 0.0, 0.0, 0.0, 0.0, 0.0, 0.0, 0.0, 0.0, 0.0, 0.0, 0.0, 0.0, 0.0, 0.0, 0.0, 0.0, 0.0, 0.0, 0.0, 0.0, 0.0, 0.0, 0.0, 0.0, 0.0, 0.0, 0.0, 0.0, 0.0, 0.0, 0.0, 0.0, 0.0, 0.0, 0.0, 0.0, 0.0, 0.0, 0.0, 0.0, 0.0, 0.0, 0.0, 0.0, 0.0, 0.0, 0.0, 0.0, 0.0, 0.0, 0.0, 0.0, 0.0, 0.0, 0.0])
me_plane_004.update()

# ---- objects
ob_cube = bpy.data.objects.new('Cube', me_cube)
ob_light = bpy.data.objects.new('Light', light_light)
ob_camera = bpy.data.objects.new('Camera', cam_camera)
ob_plane = bpy.data.objects.new('Plane', me_plane)
ob_x = bpy.data.objects.new('Капот', me_plane_001)
ob_x_1 = bpy.data.objects.new('Морда и подкрыльники', me_plane_004)

# ---- transforms, parenting, visibility, modifiers, constraints
ob_cube.location = (0.0, 0.0, 0.0)
ob_cube.rotation_euler = (0.0, -0.0, -1.571)
ob_cube.scale = (1.904, 4.434, 1.234)
ob_cube.lock_rotations_4d = False
ob_cube.empty_display_type = 'ARROWS'
ob_cube.lineart.crease_threshold = 0.0
ob_light.location = (4.076, 1.005, 5.904)
ob_light.rotation_euler = (0.6503, 0.05522, 1.866)
ob_light.lock_rotations_4d = False
ob_light.empty_display_type = 'ARROWS'
ob_light.color = (0.0, 0.0, 0.0, 0.0)
ob_light.lineart.crease_threshold = 0.0
ob_camera.location = (7.359, -6.926, 4.958)
ob_camera.rotation_euler = (1.109, 0.0, 0.8149)
ob_camera.lock_rotations_4d = False
ob_camera.empty_display_type = 'ARROWS'
ob_camera.color = (0.0, 0.0, 0.0, 0.0)
ob_camera.display_type = 'WIRE'
ob_camera.lineart.crease_threshold = 0.0
ob_plane.location = (-1.536, -1.707, 0.0)
ob_plane.scale = (0.08517, 0.08517, 0.08517)
ob_x.location = (-3.187, -0.6955, 0.2122)
ob_x.scale = (0.08581, 0.08581, 0.08581)
_m = ob_x.modifiers.new('Mirror', 'MIRROR')
_m.use_clip = True
_m.mirror_object = ob_cube
_m = ob_x.modifiers.new('Subdivision', 'SUBSURF')
_m.levels = 5
ob_x_1.location = (-3.187, -0.6955, 0.2122)
ob_x_1.scale = (0.08581, 0.08581, 0.08581)
_m = ob_x_1.modifiers.new('Mirror', 'MIRROR')
_m.use_clip = True
_m.mirror_object = ob_cube
_m = ob_x_1.modifiers.new('Subdivision', 'SUBSURF')
_m.levels = 5

# ---- collection membership
col_collection.objects.link(ob_cube)
col_collection.objects.link(ob_light)
col_collection.objects.link(ob_camera)
col_collection.objects.link(ob_plane)
col_collection.objects.link(ob_x)
col_collection.objects.link(ob_x_1)

# ---- scene / render settings (as saved in the file)
scene.camera = ob_camera
scene.frame_start = 1; scene.frame_end = 250; scene.frame_set(32)
scene.render.engine = 'BLENDER_EEVEE_NEXT'
bpy.context.view_layer.update()
